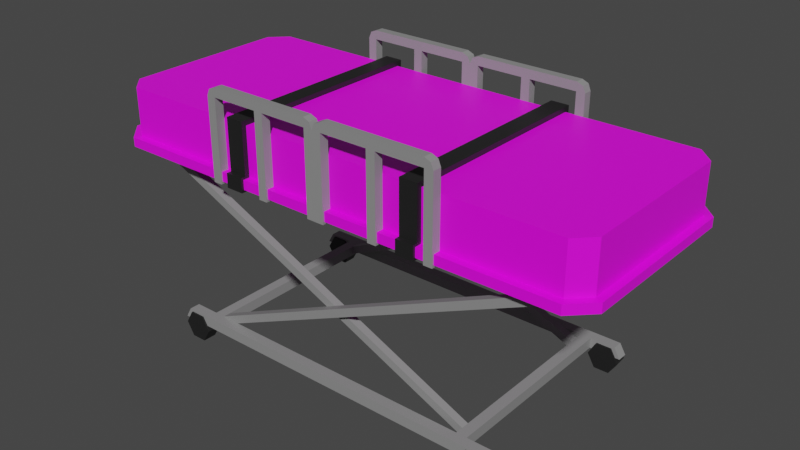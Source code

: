 # Source: Stretcher.blend  (saved by Blender 2.81.16; exported with 4.5.12 LTS)
import bpy
from mathutils import Matrix  # noqa: F401  (used for matrix-valued properties, if any)

bpy.ops.wm.read_factory_settings(use_empty=True)
scene = bpy.context.scene
scene.name = 'Scene'

# ---- collections
col_collection = bpy.data.collections.new('Collection'); scene.collection.children.link(col_collection)

# ---- images (referenced by path relative to the original .blend; pixels are not part of the script)
import os
ASSET_DIR = os.environ.get("B2B_ASSET_DIR", "")  # directory of the original .blend (textures are referenced by path, not embedded)
HERE = os.path.dirname(os.path.abspath(__file__))  # packed textures are extracted next to this script under _unpacked/

def load_image(name, relpath, width, height, colorspace="sRGB"):
    """Load a texture the original file referenced (path relative to the .blend, or extracted next to this script)."""
    p = next((c for c in (os.path.join(HERE, relpath), os.path.join(ASSET_DIR, relpath)) if relpath and os.path.exists(c)), "")
    if p:
        img = bpy.data.images.load(p, check_existing=True)
        img.name = name
    else:  # same state as the original file: an image datablock whose file is absent (Cycles renders it pink)
        img = bpy.data.images.new(name, width, height)
        img.source = "FILE"
        img.filepath = "//" + (relpath or name)
    img.colorspace_settings.name = colorspace
    return img
img_ambulance_van_png = load_image('AMBULANCE VAN.png', 'AMBULANCE VAN.png', 1024, 1024, 'sRGB')

# ---- materials (node trees are filled in below, after node groups)
mat_material = bpy.data.materials.new('Material')
mat_material.alpha_threshold = 0.0
mat_material.line_color = (0.0, 0.0, 0.0, 1.0)
mat_material_001 = bpy.data.materials.new('Material.001')
mat_stretcher = bpy.data.materials.new('STRETCHER')
mat_material_002 = bpy.data.materials.new('Material.002')

# ---- material node trees
mat_material.use_nodes = True; mat_material.node_tree.nodes.clear()
_N = mat_material.node_tree.nodes; _L = mat_material.node_tree.links
n0 = _N.new('ShaderNodeOutputMaterial'); n0.name = 'Material Output'; n0.location = (300, 300)
n1 = _N.new('ShaderNodeBsdfPrincipled'); n1.name = 'Principled BSDF'; n1.location = (10, 300)
n1.distribution = 'GGX'
n1.subsurface_method = 'BURLEY'
n1.inputs[0].default_value = (0.2668, 0.2668, 0.2668, 1.0)
n1.inputs[2].default_value = 0.4
n1.inputs[3].default_value = 1.45
n1.inputs[27].default_value = (0.0, 0.0, 0.0, 1.0)
n1.inputs[28].default_value = 1.0
_L.new(n1.outputs[0], n0.inputs[0])
n0.is_active_output = True
mat_material_001.use_nodes = True; mat_material_001.node_tree.nodes.clear()
_N = mat_material_001.node_tree.nodes; _L = mat_material_001.node_tree.links
n0 = _N.new('ShaderNodeOutputMaterial'); n0.name = 'Material Output'; n0.location = (300, 300)
n1 = _N.new('ShaderNodeBsdfPrincipled'); n1.name = 'Principled BSDF'; n1.location = (10, 300)
n1.distribution = 'GGX'
n1.subsurface_method = 'BURLEY'
n1.inputs[0].default_value = (0.01341, 0.01341, 0.01341, 1.0)
n1.inputs[3].default_value = 1.45
n1.inputs[27].default_value = (0.0, 0.0, 0.0, 1.0)
n1.inputs[28].default_value = 1.0
_L.new(n1.outputs[0], n0.inputs[0])
n0.is_active_output = True
mat_stretcher.use_nodes = True; mat_stretcher.node_tree.nodes.clear()
_N = mat_stretcher.node_tree.nodes; _L = mat_stretcher.node_tree.links
n0 = _N.new('ShaderNodeOutputMaterial'); n0.name = 'Material Output'; n0.location = (300, 300)
n1 = _N.new('ShaderNodeBsdfPrincipled'); n1.name = 'Principled BSDF'; n1.location = (10, 300)
n1.distribution = 'GGX'
n1.subsurface_method = 'BURLEY'
n1.inputs[3].default_value = 1.45
n1.inputs[27].default_value = (0.0, 0.0, 0.0, 1.0)
n1.inputs[28].default_value = 1.0
n2 = _N.new('ShaderNodeTexImage'); n2.name = 'Image Texture'; n2.location = (-280, 280)
n2.image = img_ambulance_van_png
_L.new(n1.outputs[0], n0.inputs[0])
_L.new(n2.outputs[0], n1.inputs[0])
n0.is_active_output = True
mat_material_002.use_nodes = True; mat_material_002.node_tree.nodes.clear()
_N = mat_material_002.node_tree.nodes; _L = mat_material_002.node_tree.links
n0 = _N.new('ShaderNodeOutputMaterial'); n0.name = 'Material Output'; n0.location = (300, 300)
n1 = _N.new('ShaderNodeBsdfPrincipled'); n1.name = 'Principled BSDF'; n1.location = (10, 300)
n1.distribution = 'GGX'
n1.subsurface_method = 'BURLEY'
n1.inputs[0].default_value = (0.09463, 0.03537, 0.03537, 1.0)
n1.inputs[3].default_value = 1.45
n1.inputs[27].default_value = (0.0, 0.0, 0.0, 1.0)
n1.inputs[28].default_value = 1.0
_L.new(n1.outputs[0], n0.inputs[0])
n0.is_active_output = True

# ---- world
world_world = bpy.data.worlds.new('World'); scene.world = world_world
world_world.use_nodes = True; world_world.node_tree.nodes.clear()
_N = world_world.node_tree.nodes; _L = world_world.node_tree.links
n0 = _N.new('ShaderNodeOutputWorld'); n0.name = 'World Output'; n0.location = (300, 300)
n1 = _N.new('ShaderNodeBackground'); n1.name = 'Background'; n1.location = (10, 300)
n1.inputs[0].default_value = (0.05088, 0.05088, 0.05088, 1.0)
_L.new(n1.outputs[0], n0.inputs[0])
n0.is_active_output = True
world_world.color = (0.05088, 0.05088, 0.05088)
world_world.use_sun_shadow = False
world_world.sun_shadow_jitter_overblur = 0.0

# ---- meshes
me_cube_005 = bpy.data.meshes.new('Cube.005')
me_cube_005.from_pydata([(1.475, -0.6305, -0.2184), (-0.9172, -0.6305, -1.288), (-0.9172, -0.6305, -1.231), (-0.9172, -0.5781, -1.231), (-0.9172, -0.5781, -1.288), (1.475, -0.5781, -0.2184), (1.347, -0.6305, -0.2184), (1.347, -0.5781, -0.2184), (-1.475, -0.5781, -0.2184), (0.9172, -0.5781, -1.288), (0.9172, -0.5781, -1.231), (0.9172, -0.5256, -1.231), (0.9172, -0.5256, -1.288), (-1.475, -0.5256, -0.2184), (-1.347, -0.5781, -0.2184), (-1.347, -0.5256, -0.2184), (1.475, 0.6305, -0.2184), (-0.9172, 0.6305, -1.288), (-0.9172, 0.6305, -1.231), (-0.9172, 0.5781, -1.231), (-0.9172, 0.5781, -1.288), (1.475, 0.5781, -0.2184), (1.347, 0.6305, -0.2184), (1.347, 0.5781, -0.2184), (-1.475, 0.5781, -0.2184), (0.9172, 0.5781, -1.288), (0.9172, 0.5781, -1.231), (0.9172, 0.5256, -1.231), (0.9172, 0.5256, -1.288), (-1.475, 0.5256, -0.2184), (-1.347, 0.5781, -0.2184), (-1.347, 0.5256, -0.2184), (-1.541, 0.7001, -0.1573), (-1.676, 0.5652, -0.1573), (-1.676, -0.5652, -0.1573), (-1.541, -0.7001, -0.1573), (-1.521, -0.6529, -0.1573), (-1.628, -0.5456, -0.1573), (-1.628, -0.5456, 0.1573), (-1.521, -0.6529, 0.1573), (-1.628, 0.5456, -0.1573), (-1.521, 0.6529, -0.1573), (-1.521, 0.6529, 0.1573), (-1.628, 0.5456, 0.1573), (-1.541, 0.7001, -0.2184), (-1.676, -0.5652, -0.2184), (-1.676, 0.5652, -0.2184), (-1.541, -0.7001, -0.2184), (1.541, 0.7001, -0.1573), (1.676, 0.5652, -0.1573), (1.676, -0.5652, -0.1573), (1.541, -0.7001, -0.1573), (1.521, -0.6529, -0.1573), (1.628, -0.5456, -0.1573), (1.628, -0.5456, 0.1573), (1.521, -0.6529, 0.1573), (1.628, 0.5456, -0.1573), (1.521, 0.6529, -0.1573), (1.521, 0.6529, 0.1573), (1.628, 0.5456, 0.1573), (1.541, 0.7001, -0.2184), (1.676, -0.5652, -0.2184), (1.676, 0.5652, -0.2184), (1.541, -0.7001, -0.2184), (0.0, -0.6529, 0.1573), (0.0, 0.6529, 0.1573), (0.0, -0.6529, -0.1573), (0.0, 0.6529, -0.1573), (0.0, 0.7001, -0.1573), (0.0, -0.7001, -0.1573), (0.0, 0.7001, -0.2184), (0.0, -0.7001, -0.2184), (-0.7995, -0.7112, -0.2342), (-0.7995, -0.7112, 0.2966), (-0.7995, -0.6529, -0.2342), (-0.7995, -0.6529, 0.2966), (-0.7412, -0.7112, -0.2342), (-0.7412, -0.6529, -0.2342), (-0.7824, -0.7112, 0.3378), (-0.7824, -0.6529, 0.3378), (-0.7412, -0.7112, 0.3549), (-0.7412, -0.6529, 0.3549), (-0.7412, -0.7112, 0.2966), (-0.7412, -0.6529, 0.2966), (-0.05829, -0.7112, 0.3549), (-0.05829, -0.6529, 0.3549), (-0.05829, -0.7112, 0.2966), (-0.01707, -0.7112, 0.3378), (-0.01707, -0.6529, 0.3378), (-0.05829, -0.6529, 0.2966), (-0.05829, -0.6529, -0.2342), (-0.05829, -0.7112, -0.2342), (-0.4289, -0.7112, -0.2342), (-0.4289, -0.7112, 0.2966), (-0.4289, -0.6529, -0.2342), (-0.4289, -0.6529, 0.2966), (-0.3706, -0.7112, -0.2342), (-0.3706, -0.7112, 0.2966), (-0.3706, -0.6529, -0.2342), (-0.3706, -0.6529, 0.2966), (-1.031, -0.6203, -1.245), (-1.031, -0.7103, -1.245), (-0.9809, -0.6203, -1.332), (-0.9809, -0.7103, -1.332), (-1.031, -0.6203, -1.418), (-1.031, -0.7103, -1.418), (-1.131, -0.6203, -1.418), (-1.131, -0.7103, -1.418), (-1.181, -0.6203, -1.332), (-1.181, -0.7103, -1.332), (-1.131, -0.6203, -1.245), (-1.131, -0.7103, -1.245), (-1.192, -0.7001, -1.3), (-1.152, -0.7001, -1.231), (-1.192, -0.6305, -1.3), (-1.152, -0.6305, -1.231), (-0.9172, -0.6305, -1.3), (-0.9172, -0.6305, -1.231), (-0.9868, -0.6305, -1.3), (-0.9868, -0.6305, -1.231), (-0.6818, -0.6529, 0.1573), (-0.5635, -0.6529, -0.2342), (-0.5635, -0.6529, 0.1573), (-0.6818, -0.6529, -0.2342), (-0.5635, -0.6857, 0.1902), (-0.6818, -0.6857, 0.1902), (-0.6818, -0.6857, -0.1416), (-0.5635, -0.6857, -0.1416), (-0.5635, -0.7172, -0.2342), (-0.6818, -0.7172, -0.2342), (-0.6818, -0.7172, -0.1416), (-0.5635, -0.7172, -0.1416), (0.7995, -0.7112, -0.2342), (0.7995, -0.7112, 0.2966), (0.7995, -0.6529, -0.2342), (0.7995, -0.6529, 0.2966), (0.7412, -0.7112, -0.2342), (0.7412, -0.6529, -0.2342), (0.7824, -0.7112, 0.3378), (0.7824, -0.6529, 0.3378), (0.7412, -0.7112, 0.3549), (0.7412, -0.6529, 0.3549), (0.7412, -0.7112, 0.2966), (0.7412, -0.6529, 0.2966), (0.05829, -0.7112, 0.3549), (0.05829, -0.6529, 0.3549), (0.05829, -0.7112, 0.2966), (0.01707, -0.7112, 0.3378), (0.01707, -0.6529, 0.3378), (0.05829, -0.6529, 0.2966), (0.0, -0.7112, 0.2966), (0.0, -0.6529, 0.2966), (0.0, -0.7112, -0.2342), (0.0, -0.6529, -0.2342), (0.05829, -0.6529, -0.2342), (0.05829, -0.7112, -0.2342), (0.4289, -0.7112, -0.2342), (0.4289, -0.7112, 0.2966), (0.4289, -0.6529, -0.2342), (0.4289, -0.6529, 0.2966), (0.3706, -0.7112, -0.2342), (0.3706, -0.7112, 0.2966), (0.3706, -0.6529, -0.2342), (0.3706, -0.6529, 0.2966), (1.031, -0.6203, -1.245), (1.031, -0.7103, -1.245), (0.9809, -0.6203, -1.332), (0.9809, -0.7103, -1.332), (1.031, -0.6203, -1.418), (1.031, -0.7103, -1.418), (1.131, -0.6203, -1.418), (1.131, -0.7103, -1.418), (1.181, -0.6203, -1.332), (1.181, -0.7103, -1.332), (1.131, -0.6203, -1.245), (1.131, -0.7103, -1.245), (1.192, -0.7001, -1.3), (1.152, -0.7001, -1.231), (1.192, -0.6305, -1.3), (1.152, -0.6305, -1.231), (0.0, -0.7001, -1.3), (0.0, -0.7001, -1.231), (0.0, -0.6305, -1.3), (0.0, -0.6305, -1.231), (0.9172, -0.6305, -1.3), (0.9172, -0.6305, -1.231), (0.9868, -0.6305, -1.3), (0.9868, -0.6305, -1.231), (0.6818, -0.6529, 0.1573), (0.5635, -0.6529, -0.2342), (0.5635, -0.6529, 0.1573), (0.6818, -0.6529, -0.2342), (0.5635, -0.6857, 0.1902), (0.6818, -0.6857, 0.1902), (0.6818, -0.6857, -0.1416), (0.5635, -0.6857, -0.1416), (0.5635, -0.7172, -0.2342), (0.6818, -0.7172, -0.2342), (0.6818, -0.7172, -0.1416), (0.5635, -0.7172, -0.1416), (-0.7995, 0.7112, -0.2342), (-0.7995, 0.7112, 0.2966), (-0.7995, 0.6529, -0.2342), (-0.7995, 0.6529, 0.2966), (-0.7412, 0.7112, -0.2342), (-0.7412, 0.6529, -0.2342), (-0.7824, 0.7112, 0.3378), (-0.7824, 0.6529, 0.3378), (-0.7412, 0.7112, 0.3549), (-0.7412, 0.6529, 0.3549), (-0.7412, 0.7112, 0.2966), (-0.7412, 0.6529, 0.2966), (-0.05829, 0.7112, 0.3549), (-0.05829, 0.6529, 0.3549), (-0.05829, 0.7112, 0.2966), (-0.01707, 0.7112, 0.3378), (-0.01707, 0.6529, 0.3378), (-0.05829, 0.6529, 0.2966), (-0.05829, 0.6529, -0.2342), (-0.05829, 0.7112, -0.2342), (-0.4289, 0.7112, -0.2342), (-0.4289, 0.7112, 0.2966), (-0.4289, 0.6529, -0.2342), (-0.4289, 0.6529, 0.2966), (-0.3706, 0.7112, -0.2342), (-0.3706, 0.7112, 0.2966), (-0.3706, 0.6529, -0.2342), (-0.3706, 0.6529, 0.2966), (-1.031, 0.6203, -1.245), (-1.031, 0.7103, -1.245), (-0.9809, 0.6203, -1.332), (-0.9809, 0.7103, -1.332), (-1.031, 0.6203, -1.418), (-1.031, 0.7103, -1.418), (-1.131, 0.6203, -1.418), (-1.131, 0.7103, -1.418), (-1.181, 0.6203, -1.332), (-1.181, 0.7103, -1.332), (-1.131, 0.6203, -1.245), (-1.131, 0.7103, -1.245), (-1.192, 0.7001, -1.3), (-1.152, 0.7001, -1.231), (-1.192, 0.6305, -1.3), (-1.152, 0.6305, -1.231), (-0.9172, 0.6305, -1.3), (-0.9172, 0.6305, -1.231), (-0.9868, 0.6305, -1.3), (-0.9868, 0.6305, -1.231), (-0.9172, 0.0, -1.3), (-0.9172, 0.0, -1.231), (-0.9868, 0.0, -1.3), (-0.9868, 0.0, -1.231), (-0.6818, 0.6529, 0.1573), (-0.5635, 0.6529, -0.2342), (-0.5635, 0.6529, 0.1573), (-0.6818, 0.6529, -0.2342), (-0.5635, 0.6857, 0.1902), (-0.6818, 0.6857, 0.1902), (-0.5635, 0.0, 0.1573), (-0.6818, 0.0, 0.1573), (-0.6818, 0.6857, -0.1416), (-0.5635, 0.6857, -0.1416), (-0.5635, 0.7172, -0.2342), (-0.6818, 0.7172, -0.2342), (-0.6818, 0.7172, -0.1416), (-0.5635, 0.7172, -0.1416), (-0.6818, 0.0, 0.1902), (-0.5635, 0.0, 0.1902), (0.7995, 0.7112, -0.2342), (0.7995, 0.7112, 0.2966), (0.7995, 0.6529, -0.2342), (0.7995, 0.6529, 0.2966), (0.7412, 0.7112, -0.2342), (0.7412, 0.6529, -0.2342), (0.7824, 0.7112, 0.3378), (0.7824, 0.6529, 0.3378), (0.7412, 0.7112, 0.3549), (0.7412, 0.6529, 0.3549), (0.7412, 0.7112, 0.2966), (0.7412, 0.6529, 0.2966), (0.05829, 0.7112, 0.3549), (0.05829, 0.6529, 0.3549), (0.05829, 0.7112, 0.2966), (0.01707, 0.7112, 0.3378), (0.01707, 0.6529, 0.3378), (0.05829, 0.6529, 0.2966), (0.0, 0.7112, 0.2966), (0.0, 0.6529, 0.2966), (0.0, 0.7112, -0.2342), (0.0, 0.6529, -0.2342), (0.05829, 0.6529, -0.2342), (0.05829, 0.7112, -0.2342), (0.4289, 0.7112, -0.2342), (0.4289, 0.7112, 0.2966), (0.4289, 0.6529, -0.2342), (0.4289, 0.6529, 0.2966), (0.3706, 0.7112, -0.2342), (0.3706, 0.7112, 0.2966), (0.3706, 0.6529, -0.2342), (0.3706, 0.6529, 0.2966), (1.031, 0.6203, -1.245), (1.031, 0.7103, -1.245), (0.9809, 0.6203, -1.332), (0.9809, 0.7103, -1.332), (1.031, 0.6203, -1.418), (1.031, 0.7103, -1.418), (1.131, 0.6203, -1.418), (1.131, 0.7103, -1.418), (1.181, 0.6203, -1.332), (1.181, 0.7103, -1.332), (1.131, 0.6203, -1.245), (1.131, 0.7103, -1.245), (1.192, 0.7001, -1.3), (1.152, 0.7001, -1.231), (1.192, 0.6305, -1.3), (1.152, 0.6305, -1.231), (0.0, 0.7001, -1.3), (0.0, 0.7001, -1.231), (0.0, 0.6305, -1.3), (0.0, 0.6305, -1.231), (0.9172, 0.6305, -1.3), (0.9172, 0.6305, -1.231), (0.9868, 0.6305, -1.3), (0.9868, 0.6305, -1.231), (0.9172, 0.0, -1.3), (0.9172, 0.0, -1.231), (0.9868, 0.0, -1.3), (0.9868, 0.0, -1.231), (0.6818, 0.6529, 0.1573), (0.5635, 0.6529, -0.2342), (0.5635, 0.6529, 0.1573), (0.6818, 0.6529, -0.2342), (0.5635, 0.6857, 0.1902), (0.6818, 0.6857, 0.1902), (0.5635, 0.0, 0.1573), (0.6818, 0.0, 0.1573), (0.6818, 0.6857, -0.1416), (0.5635, 0.6857, -0.1416), (0.5635, 0.7172, -0.2342), (0.6818, 0.7172, -0.2342), (0.6818, 0.7172, -0.1416), (0.5635, 0.7172, -0.1416), (0.6818, 0.0, 0.1902), (0.5635, 0.0, 0.1902)], [], [(4, 5, 0, 1), (4, 3, 7, 5), (6, 7, 3, 2), (0, 6, 2, 1), (12, 9, 8, 13), (12, 13, 15, 11), (14, 10, 11, 15), (8, 9, 10, 14), (20, 17, 16, 21), (20, 21, 23, 19), (22, 18, 19, 23), (16, 17, 18, 22), (28, 29, 24, 25), (28, 27, 31, 29), (30, 31, 27, 26), (24, 30, 26, 25), (67, 41, 42, 65), (39, 42, 43, 38), (37, 38, 43, 40), (36, 39, 38, 37), (42, 41, 40, 43), (69, 35, 47, 71), (33, 32, 44, 46), (35, 34, 45, 47), (34, 33, 46, 45), (46, 44, 47, 45), (42, 39, 64, 65), (39, 36, 66, 64), (32, 68, 70, 44), (44, 70, 71, 47), (67, 68, 32, 41), (40, 41, 32, 33), (37, 40, 33, 34), (36, 37, 34, 35), (66, 36, 35, 69), (67, 65, 58, 57), (55, 54, 59, 58), (53, 56, 59, 54), (52, 53, 54, 55), (58, 59, 56, 57), (69, 71, 63, 51), (49, 62, 60, 48), (51, 63, 61, 50), (50, 61, 62, 49), (62, 61, 63, 60), (58, 65, 64, 55), (55, 64, 66, 52), (48, 60, 70, 68), (60, 63, 71, 70), (67, 57, 48, 68), (56, 49, 48, 57), (53, 50, 49, 56), (52, 51, 50, 53), (66, 69, 51, 52), (72, 73, 75, 74), (74, 75, 83, 77), (77, 83, 82, 76), (76, 82, 73, 72), (74, 77, 76, 72), (83, 75, 79), (75, 73, 78, 79), (73, 82, 78), (80, 82, 86, 84), (79, 78, 80, 81), (78, 82, 80), (83, 79, 81), (83, 81, 85, 89), (82, 83, 89, 86), (81, 80, 84, 85), (85, 84, 87, 88), (84, 86, 87), (89, 85, 88), (150, 86, 91, 152), (88, 87, 150, 151), (87, 86, 150), (89, 88, 151), (90, 153, 152, 91), (89, 151, 153, 90), (86, 89, 90, 91), (92, 93, 95, 94), (94, 95, 99, 98), (98, 99, 97, 96), (96, 97, 93, 92), (94, 98, 96, 92), (100, 101, 103, 102), (102, 103, 105, 104), (104, 105, 107, 106), (106, 107, 109, 108), (103, 101, 111, 109), (108, 109, 111, 110), (110, 111, 101, 100), (102, 104, 106, 108), (112, 113, 115, 114), (180, 181, 113, 112), (114, 182, 180, 112), (183, 115, 113, 181), (114, 115, 183, 182), (116, 248, 249, 117), (118, 250, 248, 116), (117, 249, 251, 119), (119, 251, 250, 118), (105, 103, 109, 107), (100, 102, 108, 110), (121, 122, 124, 127), (267, 266, 125, 124), (127, 124, 125, 126), (259, 120, 125, 266), (120, 123, 126, 125), (123, 121, 128, 129), (122, 258, 267, 124), (128, 131, 130, 129), (121, 127, 131, 128), (126, 123, 129, 130), (127, 126, 130, 131), (120, 122, 121, 123), (132, 134, 135, 133), (134, 137, 143, 135), (137, 136, 142, 143), (136, 132, 133, 142), (134, 132, 136, 137), (143, 139, 135), (135, 139, 138, 133), (133, 138, 142), (140, 144, 146, 142), (139, 141, 140, 138), (138, 140, 142), (143, 141, 139), (143, 149, 145, 141), (142, 146, 149, 143), (141, 145, 144, 140), (145, 148, 147, 144), (144, 147, 146), (149, 148, 145), (150, 152, 155, 146), (148, 151, 150, 147), (147, 150, 146), (149, 151, 148), (154, 155, 152, 153), (149, 154, 153, 151), (146, 155, 154, 149), (151, 153, 152, 150), (156, 158, 159, 157), (158, 162, 163, 159), (162, 160, 161, 163), (160, 156, 157, 161), (158, 156, 160, 162), (164, 166, 167, 165), (166, 168, 169, 167), (168, 170, 171, 169), (170, 172, 173, 171), (167, 173, 175, 165), (172, 174, 175, 173), (174, 164, 165, 175), (166, 172, 170, 168), (176, 178, 179, 177), (180, 176, 177, 181), (178, 176, 180, 182), (183, 181, 177, 179), (178, 182, 183, 179), (184, 185, 325, 324), (186, 184, 324, 326), (185, 187, 327, 325), (187, 186, 326, 327), (169, 171, 173, 167), (164, 174, 172, 166), (189, 195, 192, 190), (343, 192, 193, 342), (195, 194, 193, 192), (335, 342, 193, 188), (188, 193, 194, 191), (191, 197, 196, 189), (190, 192, 343, 334), (196, 197, 198, 199), (189, 196, 199, 195), (194, 198, 197, 191), (195, 199, 198, 194), (188, 191, 189, 190), (200, 202, 203, 201), (202, 205, 211, 203), (205, 204, 210, 211), (204, 200, 201, 210), (202, 200, 204, 205), (211, 207, 203), (203, 207, 206, 201), (201, 206, 210), (208, 212, 214, 210), (207, 209, 208, 206), (206, 208, 210), (211, 209, 207), (211, 217, 213, 209), (210, 214, 217, 211), (209, 213, 212, 208), (213, 216, 215, 212), (212, 215, 214), (217, 216, 213), (286, 288, 219, 214), (216, 287, 286, 215), (215, 286, 214), (217, 287, 216), (218, 219, 288, 289), (217, 218, 289, 287), (214, 219, 218, 217), (220, 222, 223, 221), (222, 226, 227, 223), (226, 224, 225, 227), (224, 220, 221, 225), (222, 220, 224, 226), (228, 230, 231, 229), (230, 232, 233, 231), (232, 234, 235, 233), (234, 236, 237, 235), (231, 237, 239, 229), (236, 238, 239, 237), (238, 228, 229, 239), (230, 236, 234, 232), (240, 242, 243, 241), (316, 240, 241, 317), (242, 240, 316, 318), (319, 317, 241, 243), (242, 318, 319, 243), (244, 245, 249, 248), (246, 244, 248, 250), (245, 247, 251, 249), (247, 246, 250, 251), (233, 235, 237, 231), (228, 238, 236, 230), (253, 261, 256, 254), (267, 256, 257, 266), (261, 260, 257, 256), (259, 266, 257, 252), (252, 257, 260, 255), (255, 263, 262, 253), (254, 256, 267, 258), (262, 263, 264, 265), (253, 262, 265, 261), (260, 264, 263, 255), (261, 265, 264, 260), (252, 255, 253, 254), (268, 269, 271, 270), (270, 271, 279, 273), (273, 279, 278, 272), (272, 278, 269, 268), (270, 273, 272, 268), (279, 271, 275), (271, 269, 274, 275), (269, 278, 274), (276, 278, 282, 280), (275, 274, 276, 277), (274, 278, 276), (279, 275, 277), (279, 277, 281, 285), (278, 279, 285, 282), (277, 276, 280, 281), (281, 280, 283, 284), (280, 282, 283), (285, 281, 284), (286, 282, 291, 288), (284, 283, 286, 287), (283, 282, 286), (285, 284, 287), (290, 289, 288, 291), (285, 287, 289, 290), (282, 285, 290, 291), (287, 286, 288, 289), (292, 293, 295, 294), (294, 295, 299, 298), (298, 299, 297, 296), (296, 297, 293, 292), (294, 298, 296, 292), (300, 301, 303, 302), (302, 303, 305, 304), (304, 305, 307, 306), (306, 307, 309, 308), (303, 301, 311, 309), (308, 309, 311, 310), (310, 311, 301, 300), (302, 304, 306, 308), (312, 313, 315, 314), (316, 317, 313, 312), (314, 318, 316, 312), (319, 315, 313, 317), (314, 315, 319, 318), (320, 324, 325, 321), (322, 326, 324, 320), (321, 325, 327, 323), (323, 327, 326, 322), (305, 303, 309, 307), (300, 302, 308, 310), (329, 330, 332, 337), (343, 342, 333, 332), (337, 332, 333, 336), (335, 328, 333, 342), (328, 331, 336, 333), (331, 329, 338, 339), (330, 334, 343, 332), (338, 341, 340, 339), (329, 337, 341, 338), (336, 331, 339, 340), (337, 336, 340, 341), (328, 330, 329, 331)])
me_cube_005.polygons.foreach_set('material_index', [0, 0, 0, 0, 0, 0, 0, 0, 0, 0, 0, 0, 0, 0, 0, 0, 2, 2, 2, 2, 2, 2, 2, 2, 2, 2, 2, 2, 2, 2, 2, 2, 2, 2, 2, 2, 2, 2, 2, 2, 2, 2, 2, 2, 2, 2, 2, 2, 2, 2, 2, 2, 2, 2, 0, 0, 0, 0, 0, 0, 0, 0, 0, 0, 0, 0, 0, 0, 0, 0, 0, 0, 0, 0, 0, 0, 0, 0, 0, 0, 0, 0, 0, 0, 1, 1, 1, 1, 1, 1, 1, 1, 0, 0, 0, 0, 0, 0, 0, 0, 0, 1, 1, 1, 1, 1, 1, 1, 0, 1, 1, 1, 1, 1, 1, 0, 0, 0, 0, 0, 0, 0, 0, 0, 0, 0, 0, 0, 0, 0, 0, 0, 0, 0, 0, 0, 0, 0, 0, 0, 0, 0, 0, 0, 0, 0, 1, 1, 1, 1, 1, 1, 1, 1, 0, 0, 0, 0, 0, 0, 0, 0, 0, 1, 1, 1, 1, 1, 1, 1, 0, 1, 1, 1, 1, 1, 1, 0, 0, 0, 0, 0, 0, 0, 0, 0, 0, 0, 0, 0, 0, 0, 0, 0, 0, 0, 0, 0, 0, 0, 0, 0, 0, 0, 0, 0, 0, 1, 1, 1, 1, 1, 1, 1, 1, 0, 0, 0, 0, 0, 0, 0, 0, 0, 1, 1, 1, 1, 1, 1, 1, 0, 1, 1, 1, 1, 1, 1, 0, 0, 0, 0, 0, 0, 0, 0, 0, 0, 0, 0, 0, 0, 0, 0, 0, 0, 0, 0, 0, 0, 0, 0, 0, 0, 0, 0, 0, 0, 0, 1, 1, 1, 1, 1, 1, 1, 1, 0, 0, 0, 0, 0, 0, 0, 0, 0, 1, 1, 1, 1, 1, 1, 1, 0, 1, 1, 1, 1, 1, 1])
_uv = me_cube_005.uv_layers.new(name='UVMap')
_uv.uv.foreach_set('vector', [-0.6513, 0.6695, -0.6513, -0.3279, -0.6313, -0.3279, -0.6313, 0.6695, -0.5715, 0.6695, -0.5914, 0.6606, -0.5914, -0.2833, -0.5715, -0.3279, -0.6114, -0.2833, -0.5914, -0.2833, -0.5914, 0.6606, -0.6114, 0.6606, -0.6313, -0.3279, -0.6114, -0.2833, -0.6114, 0.6606, -0.6313, 0.6695, -0.4757, 0.6695, -0.4956, 0.6695, -0.4956, -0.3279, -0.4757, -0.3279, -0.5555, 0.6695, -0.5555, -0.3279, -0.5355, -0.2833, -0.5355, 0.6606, -0.5156, -0.2833, -0.5156, 0.6606, -0.5355, 0.6606, -0.5355, -0.2833, -0.4956, -0.3279, -0.4956, 0.6695, -0.5156, 0.6606, -0.5156, -0.2833, -0.6513, 0.6695, -0.6313, 0.6695, -0.6313, -0.3279, -0.6513, -0.3279, -0.5715, 0.6695, -0.5715, -0.3279, -0.5914, -0.2833, -0.5914, 0.6606, -0.6114, -0.2833, -0.6114, 0.6606, -0.5914, 0.6606, -0.5914, -0.2833, -0.6313, -0.3279, -0.6313, 0.6695, -0.6114, 0.6606, -0.6114, -0.2833, -0.4757, 0.6695, -0.4757, -0.3279, -0.4956, -0.3279, -0.4956, 0.6695, -0.5555, 0.6695, -0.5355, 0.6606, -0.5355, -0.2833, -0.5555, -0.3279, -0.5156, -0.2833, -0.5355, -0.2833, -0.5355, 0.6606, -0.5156, 0.6606, -0.4956, -0.3279, -0.5156, -0.2833, -0.5156, 0.6606, -0.4956, 0.6695, -2.033, -1.643, -2.033, -1.252, -1.953, -1.252, -1.953, -1.643, -1.953, -1.252, -1.618, -1.252, -1.645, -1.225, -1.925, -1.225, -1.925, -1.144, -1.925, -1.225, -1.645, -1.225, -1.645, -1.144, -1.964, -1.144, -1.964, -1.225, -1.925, -1.225, -1.925, -1.144, -1.606, -1.225, -1.606, -1.144, -1.645, -1.144, -1.645, -1.225, -1.085, -1.039, -1.085, -1.374, -1.071, -1.374, -1.071, -1.039, -1.085, -1.662, -1.085, -1.703, -1.071, -1.703, -1.071, -1.662, -1.085, -1.374, -1.085, -1.416, -1.071, -1.416, -1.071, -1.374, -1.085, -1.416, -1.085, -1.662, -1.071, -1.662, -1.071, -1.416, -1.645, -2.06, -1.618, -2.033, -1.953, -2.033, -1.925, -2.06, -1.618, -1.252, -1.953, -1.252, -1.953, -1.643, -1.618, -1.643, -1.953, -1.252, -2.033, -1.252, -2.033, -1.643, -1.953, -1.643, -1.085, -1.703, -1.085, -2.038, -1.071, -2.038, -1.071, -1.703, -1.618, -2.033, -1.618, -1.643, -1.953, -1.643, -1.953, -2.033, -1.095, -2.038, -1.085, -2.038, -1.085, -1.703, -1.095, -1.707, -1.095, -1.666, -1.095, -1.699, -1.085, -1.703, -1.085, -1.662, -1.095, -1.42, -1.095, -1.657, -1.085, -1.662, -1.085, -1.416, -1.095, -1.379, -1.095, -1.412, -1.085, -1.416, -1.085, -1.374, -1.095, -1.039, -1.095, -1.37, -1.085, -1.374, -1.085, -1.039, -2.033, -1.643, -1.953, -1.643, -1.953, -2.033, -2.033, -2.033, -1.953, -2.033, -1.925, -2.06, -1.645, -2.06, -1.618, -2.033, -1.925, -1.144, -1.645, -1.144, -1.645, -1.225, -1.925, -1.225, -1.964, -1.144, -1.925, -1.144, -1.925, -1.225, -1.964, -1.225, -1.606, -1.225, -1.645, -1.225, -1.645, -1.144, -1.606, -1.144, -1.049, -2.038, -1.036, -2.038, -1.036, -1.703, -1.049, -1.703, -1.049, -1.416, -1.036, -1.416, -1.036, -1.374, -1.049, -1.374, -1.049, -1.703, -1.036, -1.703, -1.036, -1.662, -1.049, -1.662, -1.049, -1.662, -1.036, -1.662, -1.036, -1.416, -1.049, -1.416, -1.645, -1.225, -1.925, -1.225, -1.953, -1.252, -1.618, -1.252, -1.618, -2.033, -1.618, -1.643, -1.953, -1.643, -1.953, -2.033, -1.953, -2.033, -1.953, -1.643, -2.033, -1.643, -2.033, -2.033, -1.049, -1.374, -1.036, -1.374, -1.036, -1.039, -1.049, -1.039, -1.618, -1.252, -1.953, -1.252, -1.953, -1.643, -1.618, -1.643, -1.059, -1.039, -1.059, -1.37, -1.049, -1.374, -1.049, -1.039, -1.059, -1.412, -1.049, -1.416, -1.049, -1.374, -1.059, -1.379, -1.059, -1.657, -1.049, -1.662, -1.049, -1.416, -1.059, -1.42, -1.059, -1.699, -1.049, -1.703, -1.049, -1.662, -1.059, -1.666, -1.059, -2.038, -1.049, -2.038, -1.049, -1.703, -1.059, -1.707, -1.335, -2.032, -1.335, -1.773, -1.364, -1.773, -1.364, -2.032, -1.364, -2.032, -1.364, -1.773, -1.392, -1.773, -1.392, -2.032, -1.278, -2.032, -1.278, -1.773, -1.307, -1.773, -1.307, -2.032, -1.307, -2.032, -1.307, -1.773, -1.335, -1.773, -1.335, -2.032, -1.335, -2.061, -1.307, -2.061, -1.307, -2.032, -1.335, -2.032, -1.39, -1.762, -1.364, -1.773, -1.364, -1.751, -1.364, -1.773, -1.335, -1.773, -1.335, -1.751, -1.364, -1.751, -1.335, -1.773, -1.309, -1.762, -1.335, -1.751, -1.335, -1.729, -1.307, -1.729, -1.307, -1.395, -1.335, -1.395, -1.364, -1.751, -1.335, -1.751, -1.335, -1.729, -1.364, -1.729, -1.335, -1.751, -1.309, -1.74, -1.335, -1.729, -1.39, -1.74, -1.364, -1.751, -1.364, -1.729, -1.392, -1.729, -1.364, -1.729, -1.364, -1.395, -1.392, -1.395, -1.307, -1.729, -1.278, -1.729, -1.278, -1.395, -1.307, -1.395, -1.364, -1.729, -1.335, -1.729, -1.335, -1.395, -1.364, -1.395, -1.364, -1.395, -1.335, -1.395, -1.335, -1.373, -1.364, -1.373, -1.335, -1.395, -1.309, -1.384, -1.335, -1.373, -1.39, -1.384, -1.364, -1.395, -1.364, -1.373, -1.335, -1.351, -1.307, -1.351, -1.307, -1.092, -1.335, -1.092, -1.364, -1.373, -1.335, -1.373, -1.335, -1.351, -1.364, -1.351, -1.335, -1.373, -1.309, -1.362, -1.335, -1.351, -1.39, -1.362, -1.364, -1.373, -1.364, -1.351, -1.307, -1.063, -1.335, -1.063, -1.335, -1.092, -1.307, -1.092, -1.392, -1.351, -1.364, -1.351, -1.364, -1.092, -1.392, -1.092, -1.307, -1.351, -1.278, -1.351, -1.278, -1.092, -1.307, -1.092, -1.307, -1.092, -1.307, -1.351, -1.278, -1.351, -1.278, -1.092, -1.392, -1.092, -1.392, -1.351, -1.364, -1.351, -1.364, -1.092, -1.364, -1.092, -1.364, -1.351, -1.335, -1.351, -1.335, -1.092, -1.335, -1.092, -1.335, -1.351, -1.307, -1.351, -1.307, -1.092, -1.307, -1.063, -1.335, -1.063, -1.335, -1.092, -1.307, -1.092, -0.8228, -0.06487, -0.9721, -0.06487, -0.9721, -0.2308, -0.8228, -0.2308, -0.8228, -0.2308, -0.9721, -0.2308, -0.9721, -0.3967, -0.8228, -0.3967, -0.8228, -0.3967, -0.9721, -0.3967, -0.9721, -0.5626, -0.8228, -0.5626, -0.8228, -0.5626, -0.9721, -0.5626, -0.9721, -0.7285, -0.8228, -0.7285, -0.4395, -0.7285, -0.4395, -0.5626, -0.5832, -0.4796, -0.7269, -0.5626, -0.8228, 0.267, -0.9721, 0.267, -0.9721, 0.101, -0.8228, 0.101, -0.8228, 0.101, -0.9721, 0.101, -0.9721, -0.06487, -0.8228, -0.06487, -0.4395, -0.7285, -0.4395, -0.5626, -0.5832, -0.4796, -0.7269, -0.5626, -1.197, -0.7432, -1.197, -0.6781, -1.253, -0.6781, -1.253, -0.7432, -1.14, 0.2547, -1.197, 0.2547, -1.197, -0.6781, -1.14, -0.7106, -1.084, -0.7106, -1.084, 0.2547, -1.14, 0.2547, -1.14, -0.7106, -1.253, 0.2547, -1.253, -0.6781, -1.197, -0.6781, -1.197, 0.2547, -1.309, -0.7106, -1.253, -0.6781, -1.253, 0.2547, -1.309, 0.2547, -4.042, 1.573, -3.045, 1.573, -3.045, 1.683, -4.042, 1.683, -4.042, 1.903, -3.045, 1.903, -3.045, 2.013, -4.042, 2.013, -4.042, 1.683, -3.045, 1.683, -3.045, 1.793, -4.042, 1.793, -4.042, 1.793, -3.045, 1.793, -3.045, 1.903, -4.042, 1.903, -0.5832, -0.8115, -0.4395, -0.7285, -0.7269, -0.5626, -0.7269, -0.7285, -0.5832, -0.8115, -0.4395, -0.7285, -0.7269, -0.5626, -0.7269, -0.7285, 0.2312, -0.4018, 0.5549, -0.4018, 0.582, -0.3746, 0.3078, -0.3746, 1.149, -0.3746, 1.149, -0.2768, 0.582, -0.2768, 0.582, -0.3746, 0.3078, -0.3746, 0.582, -0.3746, 0.582, -0.2768, 0.3078, -0.2768, 1.149, -0.2497, 0.6092, -0.2497, 0.582, -0.2768, 1.149, -0.2768, 0.5549, -0.2497, 0.2312, -0.2497, 0.3078, -0.2768, 0.582, -0.2768, 0.1519, -0.2768, 0.1519, -0.3746, 0.2052, -0.3746, 0.2052, -0.2768, 0.6092, -0.4018, 1.149, -0.4018, 1.149, -0.3746, 0.582, -0.3746, 0.2052, -0.3746, 0.2817, -0.3746, 0.2817, -0.2768, 0.2052, -0.2768, 0.1519, -0.3746, 0.1791, -0.4511, 0.2052, -0.4511, 0.2052, -0.3746, 0.1791, -0.2003, 0.1519, -0.2768, 0.2052, -0.2768, 0.2052, -0.2003, 0.3078, -0.3746, 0.3078, -0.2768, 0.2817, -0.2768, 0.2817, -0.3746, 0.3078, -0.2768, 0.3078, -0.3746, 0.582, -0.3746, 0.582, -0.2768, -1.335, -2.032, -1.364, -2.032, -1.364, -1.773, -1.335, -1.773, -1.364, -2.032, -1.392, -2.032, -1.392, -1.773, -1.364, -1.773, -1.278, -2.032, -1.307, -2.032, -1.307, -1.773, -1.278, -1.773, -1.307, -2.032, -1.335, -2.032, -1.335, -1.773, -1.307, -1.773, -1.335, -2.061, -1.335, -2.032, -1.307, -2.032, -1.307, -2.061, -1.39, -1.762, -1.364, -1.751, -1.364, -1.773, -1.364, -1.773, -1.364, -1.751, -1.335, -1.751, -1.335, -1.773, -1.335, -1.773, -1.335, -1.751, -1.309, -1.762, -1.335, -1.729, -1.335, -1.395, -1.307, -1.395, -1.307, -1.729, -1.364, -1.751, -1.364, -1.729, -1.335, -1.729, -1.335, -1.751, -1.335, -1.751, -1.335, -1.729, -1.309, -1.74, -1.39, -1.74, -1.364, -1.729, -1.364, -1.751, -1.392, -1.729, -1.392, -1.395, -1.364, -1.395, -1.364, -1.729, -1.307, -1.729, -1.307, -1.395, -1.278, -1.395, -1.278, -1.729, -1.364, -1.729, -1.364, -1.395, -1.335, -1.395, -1.335, -1.729, -1.364, -1.395, -1.364, -1.373, -1.335, -1.373, -1.335, -1.395, -1.335, -1.395, -1.335, -1.373, -1.309, -1.384, -1.39, -1.384, -1.364, -1.373, -1.364, -1.395, -1.335, -1.351, -1.335, -1.092, -1.307, -1.092, -1.307, -1.351, -1.364, -1.373, -1.364, -1.351, -1.335, -1.351, -1.335, -1.373, -1.335, -1.373, -1.335, -1.351, -1.309, -1.362, -1.39, -1.362, -1.364, -1.351, -1.364, -1.373, -1.307, -1.063, -1.307, -1.092, -1.335, -1.092, -1.335, -1.063, -1.392, -1.351, -1.392, -1.092, -1.364, -1.092, -1.364, -1.351, -1.307, -1.351, -1.307, -1.092, -1.278, -1.092, -1.278, -1.351, -1.364, -1.351, -1.364, -1.092, -1.335, -1.092, -1.335, -1.351, -1.307, -1.092, -1.278, -1.092, -1.278, -1.351, -1.307, -1.351, -1.392, -1.092, -1.364, -1.092, -1.364, -1.351, -1.392, -1.351, -1.364, -1.092, -1.335, -1.092, -1.335, -1.351, -1.364, -1.351, -1.335, -1.092, -1.307, -1.092, -1.307, -1.351, -1.335, -1.351, -1.307, -1.063, -1.307, -1.092, -1.335, -1.092, -1.335, -1.063, -0.8228, -0.06487, -0.8228, -0.2308, -0.9721, -0.2308, -0.9721, -0.06487, -0.8228, -0.2308, -0.8228, -0.3967, -0.9721, -0.3967, -0.9721, -0.2308, -0.8228, -0.3967, -0.8228, -0.5626, -0.9721, -0.5626, -0.9721, -0.3967, -0.8228, -0.5626, -0.8228, -0.7285, -0.9721, -0.7285, -0.9721, -0.5626, -0.4395, -0.7285, -0.7269, -0.5626, -0.5832, -0.4796, -0.4395, -0.5626, -0.8228, 0.267, -0.8228, 0.101, -0.9721, 0.101, -0.9721, 0.267, -0.8228, 0.101, -0.8228, -0.06487, -0.9721, -0.06487, -0.9721, 0.101, -0.4395, -0.7285, -0.7269, -0.5626, -0.5832, -0.4796, -0.4395, -0.5626, -1.197, -0.7432, -1.253, -0.7432, -1.253, -0.6781, -1.197, -0.6781, -1.14, 0.2547, -1.14, -0.7106, -1.197, -0.6781, -1.197, 0.2547, -1.084, -0.7106, -1.14, -0.7106, -1.14, 0.2547, -1.084, 0.2547, -1.253, 0.2547, -1.197, 0.2547, -1.197, -0.6781, -1.253, -0.6781, -1.309, -0.7106, -1.309, 0.2547, -1.253, 0.2547, -1.253, -0.6781, -4.042, 1.573, -4.042, 1.683, -3.045, 1.683, -3.045, 1.573, -4.042, 1.903, -4.042, 2.013, -3.045, 2.013, -3.045, 1.903, -4.042, 1.683, -4.042, 1.793, -3.045, 1.793, -3.045, 1.683, -4.042, 1.793, -4.042, 1.903, -3.045, 1.903, -3.045, 1.793, -0.5832, -0.8115, -0.7269, -0.7285, -0.7269, -0.5626, -0.4395, -0.7285, -0.5832, -0.8115, -0.7269, -0.7285, -0.7269, -0.5626, -0.4395, -0.7285, 0.2312, -0.4018, 0.3078, -0.3746, 0.582, -0.3746, 0.5549, -0.4018, 1.149, -0.3746, 0.582, -0.3746, 0.582, -0.2768, 1.149, -0.2768, 0.3078, -0.3746, 0.3078, -0.2768, 0.582, -0.2768, 0.582, -0.3746, 1.149, -0.2497, 1.149, -0.2768, 0.582, -0.2768, 0.6092, -0.2497, 0.5549, -0.2497, 0.582, -0.2768, 0.3078, -0.2768, 0.2312, -0.2497, 0.1519, -0.2768, 0.2052, -0.2768, 0.2052, -0.3746, 0.1519, -0.3746, 0.6092, -0.4018, 0.582, -0.3746, 1.149, -0.3746, 1.149, -0.4018, 0.2052, -0.3746, 0.2052, -0.2768, 0.2817, -0.2768, 0.2817, -0.3746, 0.1519, -0.3746, 0.2052, -0.3746, 0.2052, -0.4511, 0.1791, -0.4511, 0.1791, -0.2003, 0.2052, -0.2003, 0.2052, -0.2768, 0.1519, -0.2768, 0.3078, -0.3746, 0.2817, -0.3746, 0.2817, -0.2768, 0.3078, -0.2768, 0.3078, -0.2768, 0.582, -0.2768, 0.582, -0.3746, 0.3078, -0.3746, -1.335, -2.032, -1.364, -2.032, -1.364, -1.773, -1.335, -1.773, -1.364, -2.032, -1.392, -2.032, -1.392, -1.773, -1.364, -1.773, -1.278, -2.032, -1.307, -2.032, -1.307, -1.773, -1.278, -1.773, -1.307, -2.032, -1.335, -2.032, -1.335, -1.773, -1.307, -1.773, -1.335, -2.061, -1.335, -2.032, -1.307, -2.032, -1.307, -2.061, -1.39, -1.762, -1.364, -1.751, -1.364, -1.773, -1.364, -1.773, -1.364, -1.751, -1.335, -1.751, -1.335, -1.773, -1.335, -1.773, -1.335, -1.751, -1.309, -1.762, -1.335, -1.729, -1.335, -1.395, -1.307, -1.395, -1.307, -1.729, -1.364, -1.751, -1.364, -1.729, -1.335, -1.729, -1.335, -1.751, -1.335, -1.751, -1.335, -1.729, -1.309, -1.74, -1.39, -1.74, -1.364, -1.729, -1.364, -1.751, -1.392, -1.729, -1.392, -1.395, -1.364, -1.395, -1.364, -1.729, -1.307, -1.729, -1.307, -1.395, -1.278, -1.395, -1.278, -1.729, -1.364, -1.729, -1.364, -1.395, -1.335, -1.395, -1.335, -1.729, -1.364, -1.395, -1.364, -1.373, -1.335, -1.373, -1.335, -1.395, -1.335, -1.395, -1.335, -1.373, -1.309, -1.384, -1.39, -1.384, -1.364, -1.373, -1.364, -1.395, -1.335, -1.351, -1.335, -1.092, -1.307, -1.092, -1.307, -1.351, -1.364, -1.373, -1.364, -1.351, -1.335, -1.351, -1.335, -1.373, -1.335, -1.373, -1.335, -1.351, -1.309, -1.362, -1.39, -1.362, -1.364, -1.351, -1.364, -1.373, -1.307, -1.063, -1.307, -1.092, -1.335, -1.092, -1.335, -1.063, -1.392, -1.351, -1.392, -1.092, -1.364, -1.092, -1.364, -1.351, -1.307, -1.351, -1.307, -1.092, -1.278, -1.092, -1.278, -1.351, -1.307, -1.092, -1.278, -1.092, -1.278, -1.351, -1.307, -1.351, -1.392, -1.092, -1.364, -1.092, -1.364, -1.351, -1.392, -1.351, -1.364, -1.092, -1.335, -1.092, -1.335, -1.351, -1.364, -1.351, -1.335, -1.092, -1.307, -1.092, -1.307, -1.351, -1.335, -1.351, -1.307, -1.063, -1.307, -1.092, -1.335, -1.092, -1.335, -1.063, -0.8228, -0.06487, -0.8228, -0.2308, -0.9721, -0.2308, -0.9721, -0.06487, -0.8228, -0.2308, -0.8228, -0.3967, -0.9721, -0.3967, -0.9721, -0.2308, -0.8228, -0.3967, -0.8228, -0.5626, -0.9721, -0.5626, -0.9721, -0.3967, -0.8228, -0.5626, -0.8228, -0.7285, -0.9721, -0.7285, -0.9721, -0.5626, -0.4395, -0.7285, -0.7269, -0.5626, -0.5832, -0.4796, -0.4395, -0.5626, -0.8228, 0.267, -0.8228, 0.101, -0.9721, 0.101, -0.9721, 0.267, -0.8228, 0.101, -0.8228, -0.06487, -0.9721, -0.06487, -0.9721, 0.101, -0.4395, -0.7285, -0.7269, -0.5626, -0.5832, -0.4796, -0.4395, -0.5626, -1.197, -0.7432, -1.253, -0.7432, -1.253, -0.6781, -1.197, -0.6781, -1.14, 0.2547, -1.14, -0.7106, -1.197, -0.6781, -1.197, 0.2547, -1.084, -0.7106, -1.14, -0.7106, -1.14, 0.2547, -1.084, 0.2547, -1.253, 0.2547, -1.197, 0.2547, -1.197, -0.6781, -1.253, -0.6781, -1.309, -0.7106, -1.309, 0.2547, -1.253, 0.2547, -1.253, -0.6781, -4.042, 1.573, -4.042, 1.683, -3.045, 1.683, -3.045, 1.573, -4.042, 1.903, -4.042, 2.013, -3.045, 2.013, -3.045, 1.903, -4.042, 1.683, -4.042, 1.793, -3.045, 1.793, -3.045, 1.683, -4.042, 1.793, -4.042, 1.903, -3.045, 1.903, -3.045, 1.793, -0.5832, -0.8115, -0.7269, -0.7285, -0.7269, -0.5626, -0.4395, -0.7285, -0.5832, -0.8115, -0.7269, -0.7285, -0.7269, -0.5626, -0.4395, -0.7285, 0.2312, -0.4018, 0.3078, -0.3746, 0.582, -0.3746, 0.5549, -0.4018, 1.149, -0.3746, 0.582, -0.3746, 0.582, -0.2768, 1.149, -0.2768, 0.3078, -0.3746, 0.3078, -0.2768, 0.582, -0.2768, 0.582, -0.3746, 1.149, -0.2497, 1.149, -0.2768, 0.582, -0.2768, 0.6092, -0.2497, 0.5549, -0.2497, 0.582, -0.2768, 0.3078, -0.2768, 0.2312, -0.2497, 0.1519, -0.2768, 0.2052, -0.2768, 0.2052, -0.3746, 0.1519, -0.3746, 0.6092, -0.4018, 0.582, -0.3746, 1.149, -0.3746, 1.149, -0.4018, 0.2052, -0.3746, 0.2052, -0.2768, 0.2817, -0.2768, 0.2817, -0.3746, 0.1519, -0.3746, 0.2052, -0.3746, 0.2052, -0.4511, 0.1791, -0.4511, 0.1791, -0.2003, 0.2052, -0.2003, 0.2052, -0.2768, 0.1519, -0.2768, 0.3078, -0.3746, 0.2817, -0.3746, 0.2817, -0.2768, 0.3078, -0.2768, 0.3078, -0.2768, 0.582, -0.2768, 0.582, -0.3746, 0.3078, -0.3746, -1.335, -2.032, -1.335, -1.773, -1.364, -1.773, -1.364, -2.032, -1.364, -2.032, -1.364, -1.773, -1.392, -1.773, -1.392, -2.032, -1.278, -2.032, -1.278, -1.773, -1.307, -1.773, -1.307, -2.032, -1.307, -2.032, -1.307, -1.773, -1.335, -1.773, -1.335, -2.032, -1.335, -2.061, -1.307, -2.061, -1.307, -2.032, -1.335, -2.032, -1.39, -1.762, -1.364, -1.773, -1.364, -1.751, -1.364, -1.773, -1.335, -1.773, -1.335, -1.751, -1.364, -1.751, -1.335, -1.773, -1.309, -1.762, -1.335, -1.751, -1.335, -1.729, -1.307, -1.729, -1.307, -1.395, -1.335, -1.395, -1.364, -1.751, -1.335, -1.751, -1.335, -1.729, -1.364, -1.729, -1.335, -1.751, -1.309, -1.74, -1.335, -1.729, -1.39, -1.74, -1.364, -1.751, -1.364, -1.729, -1.392, -1.729, -1.364, -1.729, -1.364, -1.395, -1.392, -1.395, -1.307, -1.729, -1.278, -1.729, -1.278, -1.395, -1.307, -1.395, -1.364, -1.729, -1.335, -1.729, -1.335, -1.395, -1.364, -1.395, -1.364, -1.395, -1.335, -1.395, -1.335, -1.373, -1.364, -1.373, -1.335, -1.395, -1.309, -1.384, -1.335, -1.373, -1.39, -1.384, -1.364, -1.395, -1.364, -1.373, -1.335, -1.351, -1.307, -1.351, -1.307, -1.092, -1.335, -1.092, -1.364, -1.373, -1.335, -1.373, -1.335, -1.351, -1.364, -1.351, -1.335, -1.373, -1.309, -1.362, -1.335, -1.351, -1.39, -1.362, -1.364, -1.373, -1.364, -1.351, -1.307, -1.063, -1.335, -1.063, -1.335, -1.092, -1.307, -1.092, -1.392, -1.351, -1.364, -1.351, -1.364, -1.092, -1.392, -1.092, -1.307, -1.351, -1.278, -1.351, -1.278, -1.092, -1.307, -1.092, -1.364, -1.351, -1.335, -1.351, -1.335, -1.092, -1.364, -1.092, -1.307, -1.092, -1.307, -1.351, -1.278, -1.351, -1.278, -1.092, -1.392, -1.092, -1.392, -1.351, -1.364, -1.351, -1.364, -1.092, -1.364, -1.092, -1.364, -1.351, -1.335, -1.351, -1.335, -1.092, -1.335, -1.092, -1.335, -1.351, -1.307, -1.351, -1.307, -1.092, -1.307, -1.063, -1.335, -1.063, -1.335, -1.092, -1.307, -1.092, -0.8228, -0.06487, -0.9721, -0.06487, -0.9721, -0.2308, -0.8228, -0.2308, -0.8228, -0.2308, -0.9721, -0.2308, -0.9721, -0.3967, -0.8228, -0.3967, -0.8228, -0.3967, -0.9721, -0.3967, -0.9721, -0.5626, -0.8228, -0.5626, -0.8228, -0.5626, -0.9721, -0.5626, -0.9721, -0.7285, -0.8228, -0.7285, -0.4395, -0.7285, -0.4395, -0.5626, -0.5832, -0.4796, -0.7269, -0.5626, -0.8228, 0.267, -0.9721, 0.267, -0.9721, 0.101, -0.8228, 0.101, -0.8228, 0.101, -0.9721, 0.101, -0.9721, -0.06487, -0.8228, -0.06487, -0.4395, -0.7285, -0.4395, -0.5626, -0.5832, -0.4796, -0.7269, -0.5626, -1.197, -0.7432, -1.197, -0.6781, -1.253, -0.6781, -1.253, -0.7432, -1.14, 0.2547, -1.197, 0.2547, -1.197, -0.6781, -1.14, -0.7106, -1.084, -0.7106, -1.084, 0.2547, -1.14, 0.2547, -1.14, -0.7106, -1.253, 0.2547, -1.253, -0.6781, -1.197, -0.6781, -1.197, 0.2547, -1.309, -0.7106, -1.253, -0.6781, -1.253, 0.2547, -1.309, 0.2547, -4.042, 1.573, -3.045, 1.573, -3.045, 1.683, -4.042, 1.683, -4.042, 1.903, -3.045, 1.903, -3.045, 2.013, -4.042, 2.013, -4.042, 1.683, -3.045, 1.683, -3.045, 1.793, -4.042, 1.793, -4.042, 1.793, -3.045, 1.793, -3.045, 1.903, -4.042, 1.903, -0.5832, -0.8115, -0.4395, -0.7285, -0.7269, -0.5626, -0.7269, -0.7285, -0.5832, -0.8115, -0.4395, -0.7285, -0.7269, -0.5626, -0.7269, -0.7285, 0.2312, -0.4018, 0.5549, -0.4018, 0.582, -0.3746, 0.3078, -0.3746, 1.149, -0.3746, 1.149, -0.2768, 0.582, -0.2768, 0.582, -0.3746, 0.3078, -0.3746, 0.582, -0.3746, 0.582, -0.2768, 0.3078, -0.2768, 1.149, -0.2497, 0.6092, -0.2497, 0.582, -0.2768, 1.149, -0.2768, 0.5549, -0.2497, 0.2312, -0.2497, 0.3078, -0.2768, 0.582, -0.2768, 0.1519, -0.2768, 0.1519, -0.3746, 0.2052, -0.3746, 0.2052, -0.2768, 0.6092, -0.4018, 1.149, -0.4018, 1.149, -0.3746, 0.582, -0.3746, 0.2052, -0.3746, 0.2817, -0.3746, 0.2817, -0.2768, 0.2052, -0.2768, 0.1519, -0.3746, 0.1791, -0.4511, 0.2052, -0.4511, 0.2052, -0.3746, 0.1791, -0.2003, 0.1519, -0.2768, 0.2052, -0.2768, 0.2052, -0.2003, 0.3078, -0.3746, 0.3078, -0.2768, 0.2817, -0.2768, 0.2817, -0.3746, 0.3078, -0.2768, 0.3078, -0.3746, 0.582, -0.3746, 0.582, -0.2768])
me_cube_005.materials.append(mat_material)
me_cube_005.materials.append(mat_material_001)
me_cube_005.materials.append(mat_stretcher)
me_cube_005.materials.append(mat_material_002)
me_cube_005.use_remesh_fix_poles = True
me_cube_005.use_remesh_preserve_attributes = False
me_cube_005.use_mirror_vertex_groups = False
me_cube_005.update()

# ---- objects
ob_zerkalo_y = bpy.data.objects.new('Zerkalo_Y', me_cube_005)

# ---- transforms, parenting, visibility, modifiers, constraints
ob_zerkalo_y.location = (0.1642, 0.4142, 0.4402)
ob_zerkalo_y.lineart.crease_threshold = 0.0

# ---- collection membership
col_collection.objects.link(ob_zerkalo_y)

# ---- scene / render settings (as saved in the file)
scene.frame_start = 1; scene.frame_end = 250; scene.frame_set(1)
scene.render.engine = 'CYCLES'
scene.cycles.use_denoising = False
scene.cycles.samples = 200
scene.cycles.sampling_pattern = 'TABULATED_SOBOL'
scene.cycles.use_adaptive_sampling = False
scene.cycles.use_light_tree = False
scene.view_settings.view_transform = 'Filmic'
bpy.context.view_layer.update()

# ---- added for rendering (the .blend has no active camera and no usable light): camera, sun
cam_auto = bpy.data.cameras.new('AutoCamera')
cam_auto.lens = 50.0
cam_auto.sensor_width = 36.0
cam_auto.clip_end = 1000.0
ob_auto_camera = bpy.data.objects.new('AutoCamera', cam_auto)
scene.collection.objects.link(ob_auto_camera)
ob_auto_camera.location = (3.91467, -4.08642, 2.90889)
ob_auto_camera.rotation_euler = (1.09748, -7.21219e-08, 0.694738)
scene.camera = ob_auto_camera
light_auto_sun = bpy.data.lights.new('AutoSun', 'SUN')
light_auto_sun.energy = 3.0
light_auto_sun.angle = 0.0523599
ob_auto_sun = bpy.data.objects.new('AutoSun', light_auto_sun)
scene.collection.objects.link(ob_auto_sun)
ob_auto_sun.rotation_euler = (0.872665, 0.174533, 0.523599)
bpy.context.view_layer.update()
